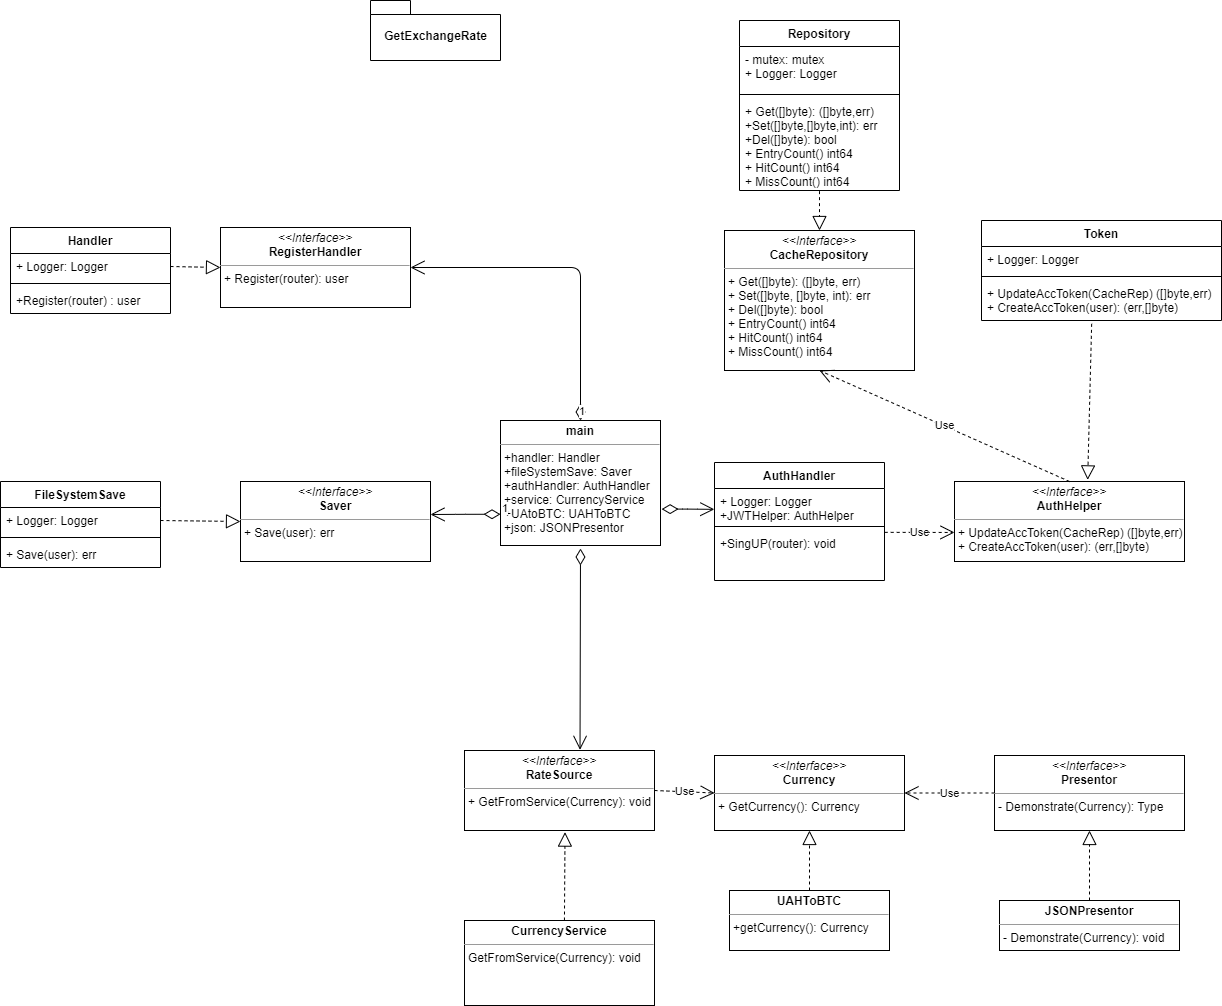

The diagram above was exported from draw.io. Its source (the exported page's mxGraphModel, read from the mxfile embedded in the PNG):
<mxGraphModel dx="2062" dy="1122" grid="1" gridSize="10" guides="1" tooltips="1" connect="1" arrows="1" fold="1" page="1" pageScale="1" pageWidth="827" pageHeight="1169" math="0" shadow="0">
  <root>
    <mxCell id="0" />
    <mxCell id="1" parent="0" />
    <mxCell id="lLM1khGqFD8AxCDa2XKY-1" value="GetExchangeRate" style="shape=folder;fontStyle=1;spacingTop=10;tabWidth=40;tabHeight=14;tabPosition=left;html=1;" parent="1" vertex="1">
      <mxGeometry x="390" y="50" width="130" height="60" as="geometry" />
    </mxCell>
    <mxCell id="lLM1khGqFD8AxCDa2XKY-2" value="&lt;p style=&quot;margin: 0px ; margin-top: 4px ; text-align: center&quot;&gt;&lt;i&gt;&amp;lt;&amp;lt;Interface&amp;gt;&amp;gt;&lt;/i&gt;&lt;br&gt;&lt;b&gt;RegisterHandler&lt;/b&gt;&lt;/p&gt;&lt;hr size=&quot;1&quot;&gt;&lt;p style=&quot;margin: 0px ; margin-left: 4px&quot;&gt;+ Register(router): user&lt;br&gt;&lt;/p&gt;" style="verticalAlign=top;align=left;overflow=fill;fontSize=12;fontFamily=Helvetica;html=1;" parent="1" vertex="1">
      <mxGeometry x="240" y="277" width="190" height="80" as="geometry" />
    </mxCell>
    <mxCell id="lLM1khGqFD8AxCDa2XKY-6" value="" style="endArrow=block;dashed=1;endFill=0;endSize=12;html=1;exitX=1;exitY=0.5;exitDx=0;exitDy=0;entryX=0;entryY=0.5;entryDx=0;entryDy=0;" parent="1" source="celxnx4tHQEMCI5b7ejj-10" target="lLM1khGqFD8AxCDa2XKY-2" edge="1">
      <mxGeometry width="160" relative="1" as="geometry">
        <mxPoint x="335" y="409" as="sourcePoint" />
        <mxPoint x="580" y="387" as="targetPoint" />
      </mxGeometry>
    </mxCell>
    <mxCell id="celxnx4tHQEMCI5b7ejj-1" value="&lt;p style=&quot;margin: 0px ; margin-top: 4px ; text-align: center&quot;&gt;&lt;i&gt;&amp;lt;&amp;lt;Interface&amp;gt;&amp;gt;&lt;/i&gt;&lt;br&gt;&lt;b&gt;Saver&lt;/b&gt;&lt;/p&gt;&lt;hr size=&quot;1&quot;&gt;&lt;p style=&quot;margin: 0px ; margin-left: 4px&quot;&gt;&lt;span&gt;+ Save(user): err&lt;/span&gt;&lt;br&gt;&lt;/p&gt;" style="verticalAlign=top;align=left;overflow=fill;fontSize=12;fontFamily=Helvetica;html=1;" vertex="1" parent="1">
      <mxGeometry x="260" y="531" width="190" height="80" as="geometry" />
    </mxCell>
    <mxCell id="celxnx4tHQEMCI5b7ejj-8" value="" style="endArrow=block;dashed=1;endFill=0;endSize=12;html=1;exitX=1;exitY=0.5;exitDx=0;exitDy=0;entryX=0;entryY=0.5;entryDx=0;entryDy=0;" edge="1" parent="1" source="celxnx4tHQEMCI5b7ejj-14" target="celxnx4tHQEMCI5b7ejj-1">
      <mxGeometry width="160" relative="1" as="geometry">
        <mxPoint x="355" y="671" as="sourcePoint" />
        <mxPoint x="355" y="611" as="targetPoint" />
      </mxGeometry>
    </mxCell>
    <mxCell id="celxnx4tHQEMCI5b7ejj-9" value="Handler" style="swimlane;fontStyle=1;align=center;verticalAlign=top;childLayout=stackLayout;horizontal=1;startSize=26;horizontalStack=0;resizeParent=1;resizeParentMax=0;resizeLast=0;collapsible=1;marginBottom=0;" vertex="1" parent="1">
      <mxGeometry x="30" y="277" width="160" height="86" as="geometry" />
    </mxCell>
    <mxCell id="celxnx4tHQEMCI5b7ejj-10" value="+ Logger: Logger" style="text;strokeColor=none;fillColor=none;align=left;verticalAlign=top;spacingLeft=4;spacingRight=4;overflow=hidden;rotatable=0;points=[[0,0.5],[1,0.5]];portConstraint=eastwest;" vertex="1" parent="celxnx4tHQEMCI5b7ejj-9">
      <mxGeometry y="26" width="160" height="26" as="geometry" />
    </mxCell>
    <mxCell id="celxnx4tHQEMCI5b7ejj-11" value="" style="line;strokeWidth=1;fillColor=none;align=left;verticalAlign=middle;spacingTop=-1;spacingLeft=3;spacingRight=3;rotatable=0;labelPosition=right;points=[];portConstraint=eastwest;" vertex="1" parent="celxnx4tHQEMCI5b7ejj-9">
      <mxGeometry y="52" width="160" height="8" as="geometry" />
    </mxCell>
    <mxCell id="celxnx4tHQEMCI5b7ejj-12" value="+Register(router) : user" style="text;strokeColor=none;fillColor=none;align=left;verticalAlign=top;spacingLeft=4;spacingRight=4;overflow=hidden;rotatable=0;points=[[0,0.5],[1,0.5]];portConstraint=eastwest;" vertex="1" parent="celxnx4tHQEMCI5b7ejj-9">
      <mxGeometry y="60" width="160" height="26" as="geometry" />
    </mxCell>
    <mxCell id="celxnx4tHQEMCI5b7ejj-13" value="FileSystemSave" style="swimlane;fontStyle=1;align=center;verticalAlign=top;childLayout=stackLayout;horizontal=1;startSize=26;horizontalStack=0;resizeParent=1;resizeParentMax=0;resizeLast=0;collapsible=1;marginBottom=0;" vertex="1" parent="1">
      <mxGeometry x="20" y="531" width="160" height="86" as="geometry" />
    </mxCell>
    <mxCell id="celxnx4tHQEMCI5b7ejj-14" value="+ Logger: Logger" style="text;strokeColor=none;fillColor=none;align=left;verticalAlign=top;spacingLeft=4;spacingRight=4;overflow=hidden;rotatable=0;points=[[0,0.5],[1,0.5]];portConstraint=eastwest;" vertex="1" parent="celxnx4tHQEMCI5b7ejj-13">
      <mxGeometry y="26" width="160" height="26" as="geometry" />
    </mxCell>
    <mxCell id="celxnx4tHQEMCI5b7ejj-15" value="" style="line;strokeWidth=1;fillColor=none;align=left;verticalAlign=middle;spacingTop=-1;spacingLeft=3;spacingRight=3;rotatable=0;labelPosition=right;points=[];portConstraint=eastwest;" vertex="1" parent="celxnx4tHQEMCI5b7ejj-13">
      <mxGeometry y="52" width="160" height="8" as="geometry" />
    </mxCell>
    <mxCell id="celxnx4tHQEMCI5b7ejj-16" value="+ Save(user): err" style="text;strokeColor=none;fillColor=none;align=left;verticalAlign=top;spacingLeft=4;spacingRight=4;overflow=hidden;rotatable=0;points=[[0,0.5],[1,0.5]];portConstraint=eastwest;" vertex="1" parent="celxnx4tHQEMCI5b7ejj-13">
      <mxGeometry y="60" width="160" height="26" as="geometry" />
    </mxCell>
    <mxCell id="celxnx4tHQEMCI5b7ejj-17" value="&lt;p style=&quot;margin: 0px ; margin-top: 4px ; text-align: center&quot;&gt;&lt;i&gt;&amp;lt;&amp;lt;Interface&amp;gt;&amp;gt;&lt;/i&gt;&lt;br&gt;&lt;b&gt;AuthHelper&lt;/b&gt;&lt;/p&gt;&lt;hr size=&quot;1&quot;&gt;&lt;p style=&quot;margin: 0px ; margin-left: 4px&quot;&gt;+ UpdateAccToken(CacheRep) ([]byte,err)&lt;br&gt;+ CreateAccToken(user): (err,[]byte)&lt;/p&gt;" style="verticalAlign=top;align=left;overflow=fill;fontSize=12;fontFamily=Helvetica;html=1;" vertex="1" parent="1">
      <mxGeometry x="974" y="531" width="230" height="80" as="geometry" />
    </mxCell>
    <mxCell id="celxnx4tHQEMCI5b7ejj-18" value="&lt;p style=&quot;margin: 0px ; margin-top: 4px ; text-align: center&quot;&gt;&lt;i&gt;&amp;lt;&amp;lt;Interface&amp;gt;&amp;gt;&lt;/i&gt;&lt;br&gt;&lt;b&gt;CacheRepository&lt;/b&gt;&lt;/p&gt;&lt;hr size=&quot;1&quot;&gt;&lt;p style=&quot;margin: 0px ; margin-left: 4px&quot;&gt;+ Get([]byte): ([]byte, err)&lt;br&gt;+ Set([]byte, []byte, int): err&lt;/p&gt;&lt;p style=&quot;margin: 0px ; margin-left: 4px&quot;&gt;+ Del([]byte): bool&lt;/p&gt;&lt;p style=&quot;margin: 0px ; margin-left: 4px&quot;&gt;+ EntryCount() int64&lt;/p&gt;&lt;p style=&quot;margin: 0px ; margin-left: 4px&quot;&gt;+ HitCount() int64&lt;/p&gt;&lt;p style=&quot;margin: 0px ; margin-left: 4px&quot;&gt;+ MissCount() int64&lt;/p&gt;" style="verticalAlign=top;align=left;overflow=fill;fontSize=12;fontFamily=Helvetica;html=1;" vertex="1" parent="1">
      <mxGeometry x="744" y="280" width="190" height="140" as="geometry" />
    </mxCell>
    <mxCell id="celxnx4tHQEMCI5b7ejj-27" value="Repository" style="swimlane;fontStyle=1;align=center;verticalAlign=top;childLayout=stackLayout;horizontal=1;startSize=26;horizontalStack=0;resizeParent=1;resizeParentMax=0;resizeLast=0;collapsible=1;marginBottom=0;" vertex="1" parent="1">
      <mxGeometry x="759" y="70" width="160" height="170" as="geometry" />
    </mxCell>
    <mxCell id="celxnx4tHQEMCI5b7ejj-28" value="- mutex: mutex &#10;+ Logger: Logger" style="text;strokeColor=none;fillColor=none;align=left;verticalAlign=top;spacingLeft=4;spacingRight=4;overflow=hidden;rotatable=0;points=[[0,0.5],[1,0.5]];portConstraint=eastwest;" vertex="1" parent="celxnx4tHQEMCI5b7ejj-27">
      <mxGeometry y="26" width="160" height="44" as="geometry" />
    </mxCell>
    <mxCell id="celxnx4tHQEMCI5b7ejj-29" value="" style="line;strokeWidth=1;fillColor=none;align=left;verticalAlign=middle;spacingTop=-1;spacingLeft=3;spacingRight=3;rotatable=0;labelPosition=right;points=[];portConstraint=eastwest;" vertex="1" parent="celxnx4tHQEMCI5b7ejj-27">
      <mxGeometry y="70" width="160" height="8" as="geometry" />
    </mxCell>
    <mxCell id="celxnx4tHQEMCI5b7ejj-30" value="+ Get([]byte): ([]byte,err)&#10;+Set([]byte,[]byte,int): err&#10;+Del([]byte): bool&#10;+ EntryCount() int64&#10;+ HitCount() int64&#10;+ MissCount() int64" style="text;strokeColor=none;fillColor=none;align=left;verticalAlign=top;spacingLeft=4;spacingRight=4;overflow=hidden;rotatable=0;points=[[0,0.5],[1,0.5]];portConstraint=eastwest;" vertex="1" parent="celxnx4tHQEMCI5b7ejj-27">
      <mxGeometry y="78" width="160" height="92" as="geometry" />
    </mxCell>
    <mxCell id="celxnx4tHQEMCI5b7ejj-32" value="" style="endArrow=block;dashed=1;endFill=0;endSize=12;html=1;exitX=0.5;exitY=1.007;exitDx=0;exitDy=0;exitPerimeter=0;" edge="1" parent="1" source="celxnx4tHQEMCI5b7ejj-30">
      <mxGeometry width="160" relative="1" as="geometry">
        <mxPoint x="839" y="460" as="sourcePoint" />
        <mxPoint x="839" y="280" as="targetPoint" />
      </mxGeometry>
    </mxCell>
    <mxCell id="celxnx4tHQEMCI5b7ejj-33" value="Token" style="swimlane;fontStyle=1;align=center;verticalAlign=top;childLayout=stackLayout;horizontal=1;startSize=26;horizontalStack=0;resizeParent=1;resizeParentMax=0;resizeLast=0;collapsible=1;marginBottom=0;" vertex="1" parent="1">
      <mxGeometry x="1001" y="270" width="240" height="100" as="geometry" />
    </mxCell>
    <mxCell id="celxnx4tHQEMCI5b7ejj-34" value="+ Logger: Logger" style="text;strokeColor=none;fillColor=none;align=left;verticalAlign=top;spacingLeft=4;spacingRight=4;overflow=hidden;rotatable=0;points=[[0,0.5],[1,0.5]];portConstraint=eastwest;" vertex="1" parent="celxnx4tHQEMCI5b7ejj-33">
      <mxGeometry y="26" width="240" height="26" as="geometry" />
    </mxCell>
    <mxCell id="celxnx4tHQEMCI5b7ejj-35" value="" style="line;strokeWidth=1;fillColor=none;align=left;verticalAlign=middle;spacingTop=-1;spacingLeft=3;spacingRight=3;rotatable=0;labelPosition=right;points=[];portConstraint=eastwest;" vertex="1" parent="celxnx4tHQEMCI5b7ejj-33">
      <mxGeometry y="52" width="240" height="8" as="geometry" />
    </mxCell>
    <mxCell id="celxnx4tHQEMCI5b7ejj-36" value="+ UpdateAccToken(CacheRep) ([]byte,err)&#10;+ CreateAccToken(user): (err,[]byte)" style="text;strokeColor=none;fillColor=none;align=left;verticalAlign=top;spacingLeft=4;spacingRight=4;overflow=hidden;rotatable=0;points=[[0,0.5],[1,0.5]];portConstraint=eastwest;" vertex="1" parent="celxnx4tHQEMCI5b7ejj-33">
      <mxGeometry y="60" width="240" height="40" as="geometry" />
    </mxCell>
    <mxCell id="celxnx4tHQEMCI5b7ejj-38" value="AuthHandler" style="swimlane;fontStyle=1;align=center;verticalAlign=top;childLayout=stackLayout;horizontal=1;startSize=26;horizontalStack=0;resizeParent=1;resizeParentMax=0;resizeLast=0;collapsible=1;marginBottom=0;" vertex="1" parent="1">
      <mxGeometry x="734" y="512" width="170" height="118" as="geometry" />
    </mxCell>
    <mxCell id="celxnx4tHQEMCI5b7ejj-39" value="+ Logger: Logger&#10;+JWTHelper: AuthHelper" style="text;strokeColor=none;fillColor=none;align=left;verticalAlign=top;spacingLeft=4;spacingRight=4;overflow=hidden;rotatable=0;points=[[0,0.5],[1,0.5]];portConstraint=eastwest;" vertex="1" parent="celxnx4tHQEMCI5b7ejj-38">
      <mxGeometry y="26" width="170" height="34" as="geometry" />
    </mxCell>
    <mxCell id="celxnx4tHQEMCI5b7ejj-40" value="" style="line;strokeWidth=1;fillColor=none;align=left;verticalAlign=middle;spacingTop=-1;spacingLeft=3;spacingRight=3;rotatable=0;labelPosition=right;points=[];portConstraint=eastwest;" vertex="1" parent="celxnx4tHQEMCI5b7ejj-38">
      <mxGeometry y="60" width="170" height="8" as="geometry" />
    </mxCell>
    <mxCell id="celxnx4tHQEMCI5b7ejj-41" value="+SingUP(router): void" style="text;strokeColor=none;fillColor=none;align=left;verticalAlign=top;spacingLeft=4;spacingRight=4;overflow=hidden;rotatable=0;points=[[0,0.5],[1,0.5]];portConstraint=eastwest;" vertex="1" parent="celxnx4tHQEMCI5b7ejj-38">
      <mxGeometry y="68" width="170" height="50" as="geometry" />
    </mxCell>
    <mxCell id="celxnx4tHQEMCI5b7ejj-43" value="" style="endArrow=block;dashed=1;endFill=0;endSize=12;html=1;entryX=0.579;entryY=-0.02;entryDx=0;entryDy=0;exitX=0.459;exitY=1.083;exitDx=0;exitDy=0;entryPerimeter=0;exitPerimeter=0;" edge="1" parent="1" source="celxnx4tHQEMCI5b7ejj-36" target="celxnx4tHQEMCI5b7ejj-17">
      <mxGeometry width="160" relative="1" as="geometry">
        <mxPoint x="757" y="902" as="sourcePoint" />
        <mxPoint x="917" y="902" as="targetPoint" />
      </mxGeometry>
    </mxCell>
    <mxCell id="celxnx4tHQEMCI5b7ejj-44" value="Use" style="endArrow=open;endSize=12;dashed=1;html=1;exitX=1.001;exitY=0.037;exitDx=0;exitDy=0;entryX=0;entryY=0.637;entryDx=0;entryDy=0;exitPerimeter=0;entryPerimeter=0;" edge="1" parent="1" source="celxnx4tHQEMCI5b7ejj-41" target="celxnx4tHQEMCI5b7ejj-17">
      <mxGeometry width="160" relative="1" as="geometry">
        <mxPoint x="1287" y="892" as="sourcePoint" />
        <mxPoint x="1127" y="892" as="targetPoint" />
      </mxGeometry>
    </mxCell>
    <mxCell id="celxnx4tHQEMCI5b7ejj-45" value="Use" style="endArrow=open;endSize=12;dashed=1;html=1;exitX=0.5;exitY=0;exitDx=0;exitDy=0;entryX=0.5;entryY=1;entryDx=0;entryDy=0;" edge="1" parent="1" source="celxnx4tHQEMCI5b7ejj-17" target="celxnx4tHQEMCI5b7ejj-18">
      <mxGeometry width="160" relative="1" as="geometry">
        <mxPoint x="854" y="522" as="sourcePoint" />
        <mxPoint x="1014" y="522" as="targetPoint" />
      </mxGeometry>
    </mxCell>
    <mxCell id="celxnx4tHQEMCI5b7ejj-46" value="&lt;p style=&quot;margin: 0px ; margin-top: 4px ; text-align: center&quot;&gt;&lt;i&gt;&amp;lt;&amp;lt;Interface&amp;gt;&amp;gt;&lt;/i&gt;&lt;br&gt;&lt;b&gt;RateSource&lt;/b&gt;&lt;/p&gt;&lt;hr size=&quot;1&quot;&gt;&lt;p style=&quot;margin: 0px ; margin-left: 4px&quot;&gt;+ GetFromService(Currency): void&lt;br&gt;&lt;/p&gt;" style="verticalAlign=top;align=left;overflow=fill;fontSize=12;fontFamily=Helvetica;html=1;" vertex="1" parent="1">
      <mxGeometry x="484" y="800" width="190" height="80" as="geometry" />
    </mxCell>
    <mxCell id="celxnx4tHQEMCI5b7ejj-47" value="&lt;p style=&quot;margin: 0px ; margin-top: 4px ; text-align: center&quot;&gt;&lt;i&gt;&amp;lt;&amp;lt;Interface&amp;gt;&amp;gt;&lt;/i&gt;&lt;br&gt;&lt;b&gt;Currency&lt;/b&gt;&lt;/p&gt;&lt;hr size=&quot;1&quot;&gt;&lt;p style=&quot;margin: 0px ; margin-left: 4px&quot;&gt;&lt;span&gt;+ GetCurrency(): Currency&lt;/span&gt;&lt;/p&gt;" style="verticalAlign=top;align=left;overflow=fill;fontSize=12;fontFamily=Helvetica;html=1;" vertex="1" parent="1">
      <mxGeometry x="734" y="805" width="190" height="75" as="geometry" />
    </mxCell>
    <mxCell id="celxnx4tHQEMCI5b7ejj-48" value="&lt;p style=&quot;margin: 0px ; margin-top: 4px ; text-align: center&quot;&gt;&lt;i&gt;&amp;lt;&amp;lt;Interface&amp;gt;&amp;gt;&lt;/i&gt;&lt;br&gt;&lt;b&gt;Presentor&lt;/b&gt;&lt;/p&gt;&lt;hr size=&quot;1&quot;&gt;&lt;p style=&quot;margin: 0px ; margin-left: 4px&quot;&gt;- Demonstrate(Currency): Type&lt;br&gt;&lt;/p&gt;" style="verticalAlign=top;align=left;overflow=fill;fontSize=12;fontFamily=Helvetica;html=1;" vertex="1" parent="1">
      <mxGeometry x="1014" y="805" width="190" height="75" as="geometry" />
    </mxCell>
    <mxCell id="celxnx4tHQEMCI5b7ejj-49" value="" style="endArrow=block;dashed=1;endFill=0;endSize=12;html=1;exitX=0.5;exitY=0;exitDx=0;exitDy=0;entryX=0.5;entryY=1;entryDx=0;entryDy=0;" edge="1" parent="1" source="celxnx4tHQEMCI5b7ejj-50" target="celxnx4tHQEMCI5b7ejj-48">
      <mxGeometry width="160" relative="1" as="geometry">
        <mxPoint x="574" y="710" as="sourcePoint" />
        <mxPoint x="734" y="710" as="targetPoint" />
      </mxGeometry>
    </mxCell>
    <mxCell id="celxnx4tHQEMCI5b7ejj-50" value="&lt;p style=&quot;margin: 0px ; margin-top: 4px ; text-align: center&quot;&gt;&lt;b&gt;JSONPresentor&lt;/b&gt;&lt;/p&gt;&lt;hr size=&quot;1&quot;&gt;&lt;p style=&quot;margin: 0px ; margin-left: 4px&quot;&gt;&lt;/p&gt;&lt;p style=&quot;margin: 0px ; margin-left: 4px&quot;&gt;- Demonstrate(Currency): void&lt;/p&gt;" style="verticalAlign=top;align=left;overflow=fill;fontSize=12;fontFamily=Helvetica;html=1;" vertex="1" parent="1">
      <mxGeometry x="1019" y="950" width="180" height="50" as="geometry" />
    </mxCell>
    <mxCell id="celxnx4tHQEMCI5b7ejj-52" value="Use" style="endArrow=open;endSize=12;dashed=1;html=1;exitX=0;exitY=0.5;exitDx=0;exitDy=0;entryX=1;entryY=0.5;entryDx=0;entryDy=0;" edge="1" parent="1" source="celxnx4tHQEMCI5b7ejj-48" target="celxnx4tHQEMCI5b7ejj-47">
      <mxGeometry width="160" relative="1" as="geometry">
        <mxPoint x="574" y="710" as="sourcePoint" />
        <mxPoint x="974" y="845" as="targetPoint" />
      </mxGeometry>
    </mxCell>
    <mxCell id="celxnx4tHQEMCI5b7ejj-53" value="" style="endArrow=block;dashed=1;endFill=0;endSize=12;html=1;exitX=0.5;exitY=0;exitDx=0;exitDy=0;entryX=0.5;entryY=1;entryDx=0;entryDy=0;" edge="1" parent="1" source="celxnx4tHQEMCI5b7ejj-54" target="celxnx4tHQEMCI5b7ejj-47">
      <mxGeometry width="160" relative="1" as="geometry">
        <mxPoint x="634" y="770" as="sourcePoint" />
        <mxPoint x="794" y="770" as="targetPoint" />
      </mxGeometry>
    </mxCell>
    <mxCell id="celxnx4tHQEMCI5b7ejj-54" value="&lt;p style=&quot;margin: 0px ; margin-top: 4px ; text-align: center&quot;&gt;&lt;b&gt;UAHToBTC&lt;/b&gt;&lt;/p&gt;&lt;hr size=&quot;1&quot;&gt;&lt;p style=&quot;margin: 0px ; margin-left: 4px&quot;&gt;&lt;/p&gt;&lt;p style=&quot;margin: 0px ; margin-left: 4px&quot;&gt;+getCurrency(): Currency&lt;/p&gt;" style="verticalAlign=top;align=left;overflow=fill;fontSize=12;fontFamily=Helvetica;html=1;" vertex="1" parent="1">
      <mxGeometry x="749" y="940" width="160" height="60" as="geometry" />
    </mxCell>
    <mxCell id="celxnx4tHQEMCI5b7ejj-57" value="Use" style="endArrow=open;endSize=12;dashed=1;html=1;exitX=1;exitY=0.5;exitDx=0;exitDy=0;entryX=0;entryY=0.5;entryDx=0;entryDy=0;" edge="1" parent="1" source="celxnx4tHQEMCI5b7ejj-46" target="celxnx4tHQEMCI5b7ejj-47">
      <mxGeometry width="160" relative="1" as="geometry">
        <mxPoint x="664" y="800" as="sourcePoint" />
        <mxPoint x="824" y="800" as="targetPoint" />
      </mxGeometry>
    </mxCell>
    <mxCell id="celxnx4tHQEMCI5b7ejj-58" value="" style="endArrow=block;dashed=1;endFill=0;endSize=12;html=1;entryX=0.529;entryY=1.02;entryDx=0;entryDy=0;entryPerimeter=0;exitX=0.526;exitY=0;exitDx=0;exitDy=0;exitPerimeter=0;" edge="1" parent="1" source="celxnx4tHQEMCI5b7ejj-59" target="celxnx4tHQEMCI5b7ejj-46">
      <mxGeometry width="160" relative="1" as="geometry">
        <mxPoint x="464" y="1030" as="sourcePoint" />
        <mxPoint x="624" y="1030" as="targetPoint" />
      </mxGeometry>
    </mxCell>
    <mxCell id="celxnx4tHQEMCI5b7ejj-59" value="&lt;p style=&quot;margin: 0px ; margin-top: 4px ; text-align: center&quot;&gt;&lt;b&gt;CurrencyService&lt;/b&gt;&lt;/p&gt;&lt;hr size=&quot;1&quot;&gt;&lt;p style=&quot;margin: 0px ; margin-left: 4px&quot;&gt;&lt;/p&gt;&lt;p style=&quot;margin: 0px ; margin-left: 4px&quot;&gt;GetFromService(Currency): void&lt;/p&gt;" style="verticalAlign=top;align=left;overflow=fill;fontSize=12;fontFamily=Helvetica;html=1;" vertex="1" parent="1">
      <mxGeometry x="484" y="970" width="190" height="85" as="geometry" />
    </mxCell>
    <mxCell id="celxnx4tHQEMCI5b7ejj-60" value="&lt;p style=&quot;margin: 0px ; margin-top: 4px ; text-align: center&quot;&gt;&lt;b&gt;main&lt;/b&gt;&lt;/p&gt;&lt;hr size=&quot;1&quot;&gt;&lt;p style=&quot;margin: 0px ; margin-left: 4px&quot;&gt;&lt;span&gt;+handler: Handler&lt;/span&gt;&lt;br&gt;&lt;/p&gt;&lt;p style=&quot;margin: 0px ; margin-left: 4px&quot;&gt;+fileSystemSave: Saver&lt;/p&gt;&lt;p style=&quot;margin: 0px ; margin-left: 4px&quot;&gt;+authHandler: AuthHandler&lt;/p&gt;&lt;p style=&quot;margin: 0px ; margin-left: 4px&quot;&gt;+service: CurrencyService&lt;/p&gt;&lt;p style=&quot;margin: 0px ; margin-left: 4px&quot;&gt;+UAtoBTC: UAHToBTC&lt;/p&gt;&lt;p style=&quot;margin: 0px ; margin-left: 4px&quot;&gt;+json: JSONPresentor&lt;/p&gt;&lt;p style=&quot;margin: 0px ; margin-left: 4px&quot;&gt;&lt;br&gt;&lt;/p&gt;" style="verticalAlign=top;align=left;overflow=fill;fontSize=12;fontFamily=Helvetica;html=1;" vertex="1" parent="1">
      <mxGeometry x="520" y="470" width="160" height="125" as="geometry" />
    </mxCell>
    <mxCell id="celxnx4tHQEMCI5b7ejj-61" value="" style="endArrow=open;html=1;endSize=12;startArrow=diamondThin;startSize=14;startFill=0;edgeStyle=orthogonalEdgeStyle;align=left;verticalAlign=bottom;entryX=0.608;entryY=-0.008;entryDx=0;entryDy=0;entryPerimeter=0;" edge="1" parent="1" target="celxnx4tHQEMCI5b7ejj-46">
      <mxGeometry x="-1" y="3" relative="1" as="geometry">
        <mxPoint x="600" y="598" as="sourcePoint" />
        <mxPoint x="770" y="640" as="targetPoint" />
        <Array as="points">
          <mxPoint x="600" y="598" />
          <mxPoint x="600" y="698" />
        </Array>
      </mxGeometry>
    </mxCell>
    <mxCell id="celxnx4tHQEMCI5b7ejj-63" value="1" style="endArrow=open;html=1;endSize=12;startArrow=diamondThin;startSize=14;startFill=0;edgeStyle=orthogonalEdgeStyle;align=left;verticalAlign=bottom;exitX=0;exitY=0.75;exitDx=0;exitDy=0;" edge="1" parent="1" source="celxnx4tHQEMCI5b7ejj-60">
      <mxGeometry x="-1" y="3" relative="1" as="geometry">
        <mxPoint x="610" y="640" as="sourcePoint" />
        <mxPoint x="450" y="564" as="targetPoint" />
        <Array as="points">
          <mxPoint x="485" y="564" />
          <mxPoint x="450" y="564" />
        </Array>
      </mxGeometry>
    </mxCell>
    <mxCell id="celxnx4tHQEMCI5b7ejj-64" value="1" style="endArrow=open;html=1;endSize=12;startArrow=diamondThin;startSize=14;startFill=0;edgeStyle=orthogonalEdgeStyle;align=left;verticalAlign=bottom;entryX=1;entryY=0.5;entryDx=0;entryDy=0;exitX=0.5;exitY=0;exitDx=0;exitDy=0;" edge="1" parent="1" source="celxnx4tHQEMCI5b7ejj-60" target="lLM1khGqFD8AxCDa2XKY-2">
      <mxGeometry x="-1" y="3" relative="1" as="geometry">
        <mxPoint x="540" y="470" as="sourcePoint" />
        <mxPoint x="700" y="470" as="targetPoint" />
      </mxGeometry>
    </mxCell>
    <mxCell id="celxnx4tHQEMCI5b7ejj-65" value="" style="endArrow=open;html=1;endSize=12;startArrow=diamondThin;startSize=14;startFill=0;edgeStyle=orthogonalEdgeStyle;align=left;verticalAlign=bottom;exitX=1.007;exitY=0.709;exitDx=0;exitDy=0;exitPerimeter=0;entryX=-0.001;entryY=0.613;entryDx=0;entryDy=0;entryPerimeter=0;" edge="1" parent="1" source="celxnx4tHQEMCI5b7ejj-60" target="celxnx4tHQEMCI5b7ejj-39">
      <mxGeometry x="-1" y="3" relative="1" as="geometry">
        <mxPoint x="540" y="700" as="sourcePoint" />
        <mxPoint x="730" y="559" as="targetPoint" />
      </mxGeometry>
    </mxCell>
  </root>
</mxGraphModel>